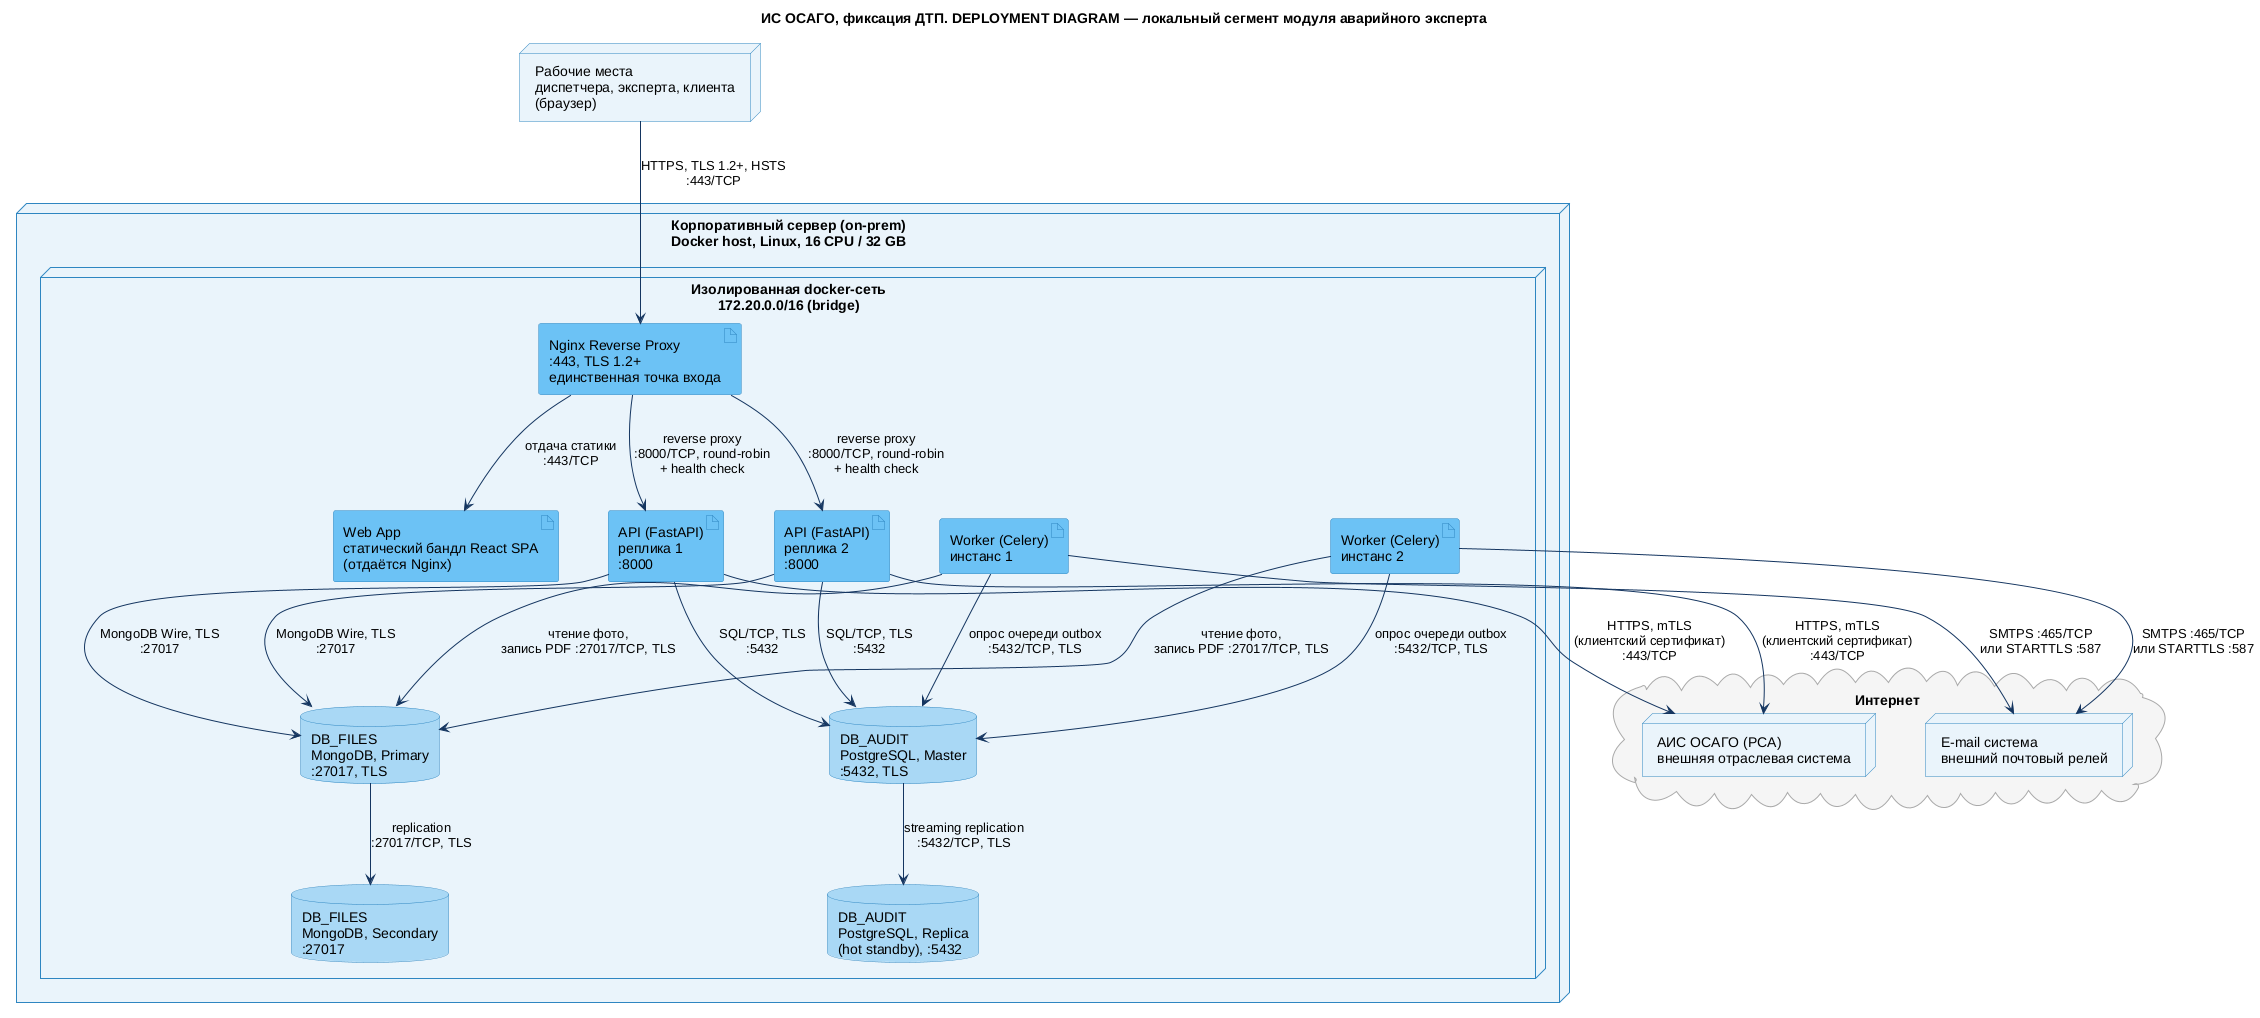

The diagram above was rendered by PlantUML. Its source (embedded in the PNG):
@startuml
!include ../core/deployment_style.puml

title ИС ОСАГО, фиксация ДТП. DEPLOYMENT DIAGRAM — локальный сегмент модуля аварийного эксперта

' === ПЕРИФЕРИЯ И ВНЕШНИЕ СИСТЕМЫ ===
node "Рабочие места\nдиспетчера, эксперта, клиента\n(браузер)" as workstation

cloud "Интернет" as internet {
    node "АИС ОСАГО (РСА)\nвнешняя отраслевая система" as ais
    node "E-mail система\nвнешний почтовый релей" as email
}

' === ИНФРАСТРУКТУРА ПРЕДПРИЯТИЯ (ON-PREM) ===
node "Корпоративный сервер (on-prem)\nDocker host, Linux, 16 CPU / 32 GB" as server {

    node "Изолированная docker-сеть\n172.20.0.0/16 (bridge)" as net {

        artifact "Nginx Reverse Proxy\n:443, TLS 1.2+\nединственная точка входа" as nginx

        artifact "Web App\nстатический бандл React SPA\n(отдаётся Nginx)" as web_bundle

        artifact "API (FastAPI)\nреплика 1\n:8000" as api1

        artifact "API (FastAPI)\nреплика 2\n:8000" as api2

        artifact "Worker (Celery)\nинстанс 1" as worker1

        artifact "Worker (Celery)\nинстанс 2" as worker2

        database "DB_AUDIT\nPostgreSQL, Master\n:5432, TLS" as pg_master

        database "DB_AUDIT\nPostgreSQL, Replica\n(hot standby), :5432" as pg_replica

        database "DB_FILES\nMongoDB, Primary\n:27017, TLS" as mongo_primary

        database "DB_FILES\nMongoDB, Secondary\n:27017" as mongo_secondary
    }
}

' === СВЯЗИ: ПОЛЬЗОВАТЕЛИ -> ИНФРАСТРУКТУРА ===
workstation --> nginx : "HTTPS, TLS 1.2+, HSTS\n:443/TCP"
nginx --> web_bundle : "отдача статики\n:443/TCP"

' === СВЯЗИ: БАЛАНСИРОВКА И ОТКАЗОУСТОЙЧИВОСТЬ API ===
nginx --> api1 : "reverse proxy\n:8000/TCP, round-robin\n+ health check"
nginx --> api2 : "reverse proxy\n:8000/TCP, round-robin\n+ health check"

' === СВЯЗИ: API -> БД ===
api1 --> pg_master : "SQL/TCP, TLS\n:5432"
api2 --> pg_master : "SQL/TCP, TLS\n:5432"
api1 --> mongo_primary : "MongoDB Wire, TLS\n:27017"
api2 --> mongo_primary : "MongoDB Wire, TLS\n:27017"

' === СВЯЗИ: РЕПЛИКАЦИЯ БД (ОТКАЗОУСТОЙЧИВОСТЬ) ===
pg_master --> pg_replica : "streaming replication\n:5432/TCP, TLS"
mongo_primary --> mongo_secondary : "replication\n:27017/TCP, TLS"

' === СВЯЗИ: WORKER -> БД ===
worker1 --> pg_master : "опрос очереди outbox\n:5432/TCP, TLS"
worker2 --> pg_master : "опрос очереди outbox\n:5432/TCP, TLS"
worker1 --> mongo_primary : "чтение фото,\nзапись PDF :27017/TCP, TLS"
worker2 --> mongo_primary : "чтение фото,\nзапись PDF :27017/TCP, TLS"

' === СВЯЗИ: ИСХОДЯЩИЕ ВО ВНЕШНИЕ СИСТЕМЫ ===
api1 --> ais : "HTTPS, mTLS\n(клиентский сертификат)\n:443/TCP"
api2 --> ais : "HTTPS, mTLS\n(клиентский сертификат)\n:443/TCP"
worker1 --> email : "SMTPS :465/TCP\nили STARTTLS :587"
worker2 --> email : "SMTPS :465/TCP\nили STARTTLS :587"

@enduml